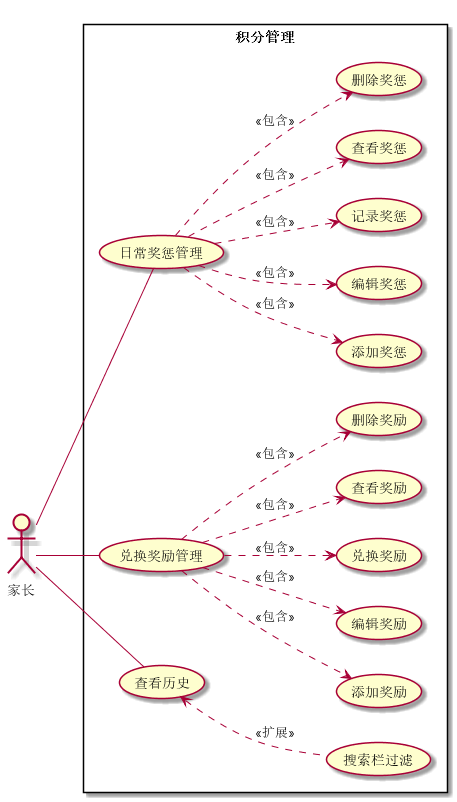

The diagram above was rendered by PlantUML. Its source (embedded in the PNG):
@startuml chap3-credit


left to right direction


actor 家长 as parent

rectangle 积分管理 {
  usecase 日常奖惩管理 as daily
  usecase 兑换奖励管理 as reward
  usecase 查看历史 as history

  parent -- (daily)
  parent -- (reward)
  parent -- (history)

  (daily) ..> (添加奖惩) : <<包含>>
  (daily) ..> (编辑奖惩) : <<包含>>
  (daily) ..> (记录奖惩) : <<包含>>
  (daily) ..> (查看奖惩) : <<包含>>
  (daily) ..> (删除奖惩) : <<包含>>

  (reward) ..> (添加奖励) : <<包含>>
  (reward) ..> (编辑奖励) : <<包含>>
  (reward) ..> (兑换奖励) : <<包含>>
  (reward) ..> (查看奖励) : <<包含>>
  (reward) ..> (删除奖励) : <<包含>>

  (history) <.. (搜索栏过滤) : <<扩展>>
}

@enduml